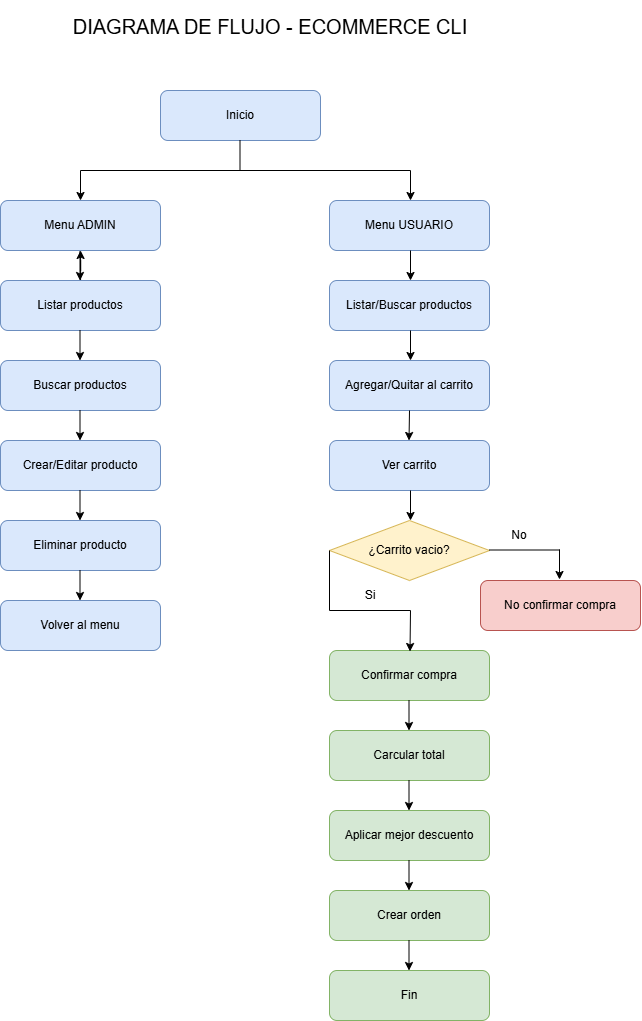

The diagram above was exported from draw.io. Its source (the exported page's mxGraphModel, read from the mxfile embedded in the PNG):
<mxGraphModel dx="1683" dy="3367" grid="1" gridSize="10" guides="1" tooltips="1" connect="1" arrows="1" fold="1" page="1" pageScale="1" pageWidth="827" pageHeight="1169" math="0" shadow="0">
  <root>
    <mxCell id="0" />
    <mxCell id="1" parent="0" />
    <mxCell id="u0LZjy8Cgyz9JscygoYj-1" parent="1" style="rounded=1;whiteSpace=wrap;html=1;fillColor=#dae8fc;strokeColor=#6c8ebf;" value="Inicio" vertex="1">
      <mxGeometry height="50" width="160" x="310" y="-1130" as="geometry" />
    </mxCell>
    <mxCell id="u0LZjy8Cgyz9JscygoYj-2" edge="1" parent="1" style="endArrow=none;html=1;rounded=0;" value="">
      <mxGeometry height="50" relative="1" width="50" as="geometry">
        <mxPoint x="230" y="-1050" as="sourcePoint" />
        <mxPoint x="560" y="-1050" as="targetPoint" />
      </mxGeometry>
    </mxCell>
    <mxCell id="u0LZjy8Cgyz9JscygoYj-3" edge="1" parent="1" style="endArrow=none;html=1;rounded=0;" value="">
      <mxGeometry height="50" relative="1" width="50" as="geometry">
        <mxPoint x="389.5" y="-1050" as="sourcePoint" />
        <mxPoint x="389.5" y="-1080" as="targetPoint" />
      </mxGeometry>
    </mxCell>
    <mxCell id="u0LZjy8Cgyz9JscygoYj-4" edge="1" parent="1" style="endArrow=classic;html=1;rounded=0;" value="">
      <mxGeometry height="50" relative="1" width="50" as="geometry">
        <mxPoint x="230" y="-1050" as="sourcePoint" />
        <mxPoint x="230" y="-1020" as="targetPoint" />
      </mxGeometry>
    </mxCell>
    <mxCell id="u0LZjy8Cgyz9JscygoYj-5" edge="1" parent="1" style="endArrow=classic;html=1;rounded=0;" value="">
      <mxGeometry height="50" relative="1" width="50" as="geometry">
        <mxPoint x="560" y="-1050" as="sourcePoint" />
        <mxPoint x="560" y="-1020" as="targetPoint" />
      </mxGeometry>
    </mxCell>
    <mxCell id="u0LZjy8Cgyz9JscygoYj-7" edge="1" parent="1" style="endArrow=classic;html=1;rounded=0;" value="">
      <mxGeometry height="50" relative="1" width="50" as="geometry">
        <mxPoint x="229.5" y="-970" as="sourcePoint" />
        <mxPoint x="229.5" y="-940" as="targetPoint" />
      </mxGeometry>
    </mxCell>
    <mxCell id="u0LZjy8Cgyz9JscygoYj-8" parent="1" style="rounded=1;whiteSpace=wrap;html=1;fillColor=#dae8fc;strokeColor=#6c8ebf;" value="Menu ADMIN" vertex="1">
      <mxGeometry height="50" width="160" x="150" y="-1020" as="geometry" />
    </mxCell>
    <mxCell id="u0LZjy8Cgyz9JscygoYj-9" parent="1" style="rounded=1;whiteSpace=wrap;html=1;fillColor=#dae8fc;strokeColor=#6c8ebf;" value="Menu USUARIO" vertex="1">
      <mxGeometry height="50" width="160" x="479" y="-1020" as="geometry" />
    </mxCell>
    <mxCell id="u0LZjy8Cgyz9JscygoYj-10" edge="1" parent="1" style="endArrow=classic;html=1;rounded=0;" value="">
      <mxGeometry height="50" relative="1" width="50" as="geometry">
        <mxPoint x="560" y="-970" as="sourcePoint" />
        <mxPoint x="560" y="-940" as="targetPoint" />
      </mxGeometry>
    </mxCell>
    <mxCell id="u0LZjy8Cgyz9JscygoYj-25" edge="1" parent="1" source="u0LZjy8Cgyz9JscygoYj-11" style="edgeStyle=orthogonalEdgeStyle;rounded=0;orthogonalLoop=1;jettySize=auto;html=1;" target="u0LZjy8Cgyz9JscygoYj-8" value="">
      <mxGeometry relative="1" as="geometry" />
    </mxCell>
    <mxCell id="u0LZjy8Cgyz9JscygoYj-11" parent="1" style="rounded=1;whiteSpace=wrap;html=1;fillColor=#dae8fc;strokeColor=#6c8ebf;" value="Listar productos" vertex="1">
      <mxGeometry height="50" width="160" x="150" y="-940" as="geometry" />
    </mxCell>
    <mxCell id="u0LZjy8Cgyz9JscygoYj-12" parent="1" style="rounded=1;whiteSpace=wrap;html=1;fillColor=#dae8fc;strokeColor=#6c8ebf;" value="Listar/Buscar productos" vertex="1">
      <mxGeometry height="50" width="160" x="479" y="-940" as="geometry" />
    </mxCell>
    <mxCell id="u0LZjy8Cgyz9JscygoYj-13" parent="1" style="rounded=1;whiteSpace=wrap;html=1;fillColor=#dae8fc;strokeColor=#6c8ebf;" value="Ver carrito" vertex="1">
      <mxGeometry height="50" width="160" x="479" y="-780" as="geometry" />
    </mxCell>
    <mxCell id="u0LZjy8Cgyz9JscygoYj-14" parent="1" style="rounded=1;whiteSpace=wrap;html=1;fillColor=#dae8fc;strokeColor=#6c8ebf;" value="Agregar/Quitar al carrito" vertex="1">
      <mxGeometry height="50" width="160" x="479" y="-860" as="geometry" />
    </mxCell>
    <mxCell id="u0LZjy8Cgyz9JscygoYj-15" parent="1" style="rounded=1;whiteSpace=wrap;html=1;fillColor=#dae8fc;strokeColor=#6c8ebf;" value="Crear/Editar producto" vertex="1">
      <mxGeometry height="50" width="160" x="150" y="-780" as="geometry" />
    </mxCell>
    <mxCell id="u0LZjy8Cgyz9JscygoYj-16" parent="1" style="rounded=1;whiteSpace=wrap;html=1;fillColor=#dae8fc;strokeColor=#6c8ebf;" value="Buscar productos" vertex="1">
      <mxGeometry height="50" width="160" x="150" y="-860" as="geometry" />
    </mxCell>
    <mxCell id="u0LZjy8Cgyz9JscygoYj-17" parent="1" style="rounded=1;whiteSpace=wrap;html=1;fillColor=#dae8fc;strokeColor=#6c8ebf;" value="Eliminar producto" vertex="1">
      <mxGeometry height="50" width="160" x="150" y="-700" as="geometry" />
    </mxCell>
    <mxCell id="u0LZjy8Cgyz9JscygoYj-19" parent="1" style="rounded=1;whiteSpace=wrap;html=1;fillColor=#dae8fc;strokeColor=#6c8ebf;" value="Volver al menu" vertex="1">
      <mxGeometry height="50" width="160" x="150" y="-620" as="geometry" />
    </mxCell>
    <mxCell id="u0LZjy8Cgyz9JscygoYj-21" parent="1" style="rhombus;whiteSpace=wrap;html=1;fillColor=#fff2cc;strokeColor=#d6b656;" value="¿Carrito vacio?" vertex="1">
      <mxGeometry height="60" width="160" x="479" y="-700" as="geometry" />
    </mxCell>
    <mxCell id="u0LZjy8Cgyz9JscygoYj-22" edge="1" parent="1" style="endArrow=classic;html=1;rounded=0;" value="">
      <mxGeometry height="50" relative="1" width="50" as="geometry">
        <mxPoint x="560" y="-890" as="sourcePoint" />
        <mxPoint x="560" y="-860" as="targetPoint" />
      </mxGeometry>
    </mxCell>
    <mxCell id="u0LZjy8Cgyz9JscygoYj-24" edge="1" parent="1" style="endArrow=classic;html=1;rounded=0;" value="">
      <mxGeometry height="50" relative="1" width="50" as="geometry">
        <mxPoint x="560" y="-730" as="sourcePoint" />
        <mxPoint x="560" y="-700" as="targetPoint" />
      </mxGeometry>
    </mxCell>
    <mxCell id="u0LZjy8Cgyz9JscygoYj-26" edge="1" parent="1" style="endArrow=classic;html=1;rounded=0;" value="">
      <mxGeometry height="50" relative="1" width="50" as="geometry">
        <mxPoint x="229.5" y="-890" as="sourcePoint" />
        <mxPoint x="229.5" y="-860" as="targetPoint" />
      </mxGeometry>
    </mxCell>
    <mxCell id="u0LZjy8Cgyz9JscygoYj-27" edge="1" parent="1" style="endArrow=classic;html=1;rounded=0;" value="">
      <mxGeometry height="50" relative="1" width="50" as="geometry">
        <mxPoint x="229.5" y="-810" as="sourcePoint" />
        <mxPoint x="229.5" y="-780" as="targetPoint" />
      </mxGeometry>
    </mxCell>
    <mxCell id="u0LZjy8Cgyz9JscygoYj-28" edge="1" parent="1" style="endArrow=classic;html=1;rounded=0;" value="">
      <mxGeometry height="50" relative="1" width="50" as="geometry">
        <mxPoint x="229.5" y="-730" as="sourcePoint" />
        <mxPoint x="229.5" y="-700" as="targetPoint" />
      </mxGeometry>
    </mxCell>
    <mxCell id="u0LZjy8Cgyz9JscygoYj-29" edge="1" parent="1" style="endArrow=classic;html=1;rounded=0;" value="">
      <mxGeometry height="50" relative="1" width="50" as="geometry">
        <mxPoint x="229.5" y="-650" as="sourcePoint" />
        <mxPoint x="229.5" y="-620" as="targetPoint" />
      </mxGeometry>
    </mxCell>
    <mxCell id="u0LZjy8Cgyz9JscygoYj-31" edge="1" parent="1" style="endArrow=none;html=1;rounded=0;" value="">
      <mxGeometry height="50" relative="1" width="50" as="geometry">
        <mxPoint x="639" y="-670.5" as="sourcePoint" />
        <mxPoint x="709" y="-670.5" as="targetPoint" />
      </mxGeometry>
    </mxCell>
    <mxCell id="u0LZjy8Cgyz9JscygoYj-32" parent="1" style="text;html=1;whiteSpace=wrap;strokeColor=none;fillColor=none;align=center;verticalAlign=middle;rounded=0;" value="No" vertex="1">
      <mxGeometry height="30" width="60" x="639" y="-700" as="geometry" />
    </mxCell>
    <mxCell id="u0LZjy8Cgyz9JscygoYj-34" edge="1" parent="1" style="endArrow=classic;html=1;rounded=0;" value="">
      <mxGeometry height="50" relative="1" width="50" as="geometry">
        <mxPoint x="709" y="-671" as="sourcePoint" />
        <mxPoint x="709" y="-641" as="targetPoint" />
      </mxGeometry>
    </mxCell>
    <mxCell id="u0LZjy8Cgyz9JscygoYj-35" parent="1" style="rounded=1;whiteSpace=wrap;html=1;fillColor=#f8cecc;strokeColor=#b85450;" value="No confirmar compra" vertex="1">
      <mxGeometry height="50" width="160" x="630" y="-640" as="geometry" />
    </mxCell>
    <mxCell id="u0LZjy8Cgyz9JscygoYj-36" parent="1" style="rounded=1;whiteSpace=wrap;html=1;fillColor=#d5e8d4;strokeColor=#82b366;" value="Confirmar compra" vertex="1">
      <mxGeometry height="50" width="160" x="479" y="-570" as="geometry" />
    </mxCell>
    <mxCell id="u0LZjy8Cgyz9JscygoYj-38" edge="1" parent="1" style="endArrow=classic;html=1;rounded=0;" value="">
      <mxGeometry height="50" relative="1" width="50" as="geometry">
        <mxPoint x="560" y="-610" as="sourcePoint" />
        <mxPoint x="559.5" y="-569" as="targetPoint" />
      </mxGeometry>
    </mxCell>
    <mxCell id="u0LZjy8Cgyz9JscygoYj-39" edge="1" parent="1" style="endArrow=none;html=1;rounded=0;" value="">
      <mxGeometry height="50" relative="1" width="50" as="geometry">
        <mxPoint x="479" y="-610" as="sourcePoint" />
        <mxPoint x="479" y="-670" as="targetPoint" />
      </mxGeometry>
    </mxCell>
    <mxCell id="u0LZjy8Cgyz9JscygoYj-40" edge="1" parent="1" style="endArrow=none;html=1;rounded=0;" value="">
      <mxGeometry height="50" relative="1" width="50" as="geometry">
        <mxPoint x="479" y="-610" as="sourcePoint" />
        <mxPoint x="560" y="-610" as="targetPoint" />
      </mxGeometry>
    </mxCell>
    <mxCell id="u0LZjy8Cgyz9JscygoYj-41" parent="1" style="text;html=1;whiteSpace=wrap;strokeColor=none;fillColor=none;align=center;verticalAlign=middle;rounded=0;" value="Si" vertex="1">
      <mxGeometry height="30" width="60" x="490" y="-640" as="geometry" />
    </mxCell>
    <mxCell id="u0LZjy8Cgyz9JscygoYj-44" edge="1" parent="1" style="endArrow=classic;html=1;rounded=0;" value="">
      <mxGeometry height="50" relative="1" width="50" as="geometry">
        <mxPoint x="559" y="-810" as="sourcePoint" />
        <mxPoint x="558.5" y="-780" as="targetPoint" />
      </mxGeometry>
    </mxCell>
    <mxCell id="u0LZjy8Cgyz9JscygoYj-45" parent="1" style="rounded=1;whiteSpace=wrap;html=1;fillColor=#d5e8d4;strokeColor=#82b366;" value="Carcular total" vertex="1">
      <mxGeometry height="50" width="160" x="479" y="-490" as="geometry" />
    </mxCell>
    <mxCell id="u0LZjy8Cgyz9JscygoYj-46" parent="1" style="rounded=1;whiteSpace=wrap;html=1;fillColor=#d5e8d4;strokeColor=#82b366;" value="Aplicar mejor descuento" vertex="1">
      <mxGeometry height="50" width="160" x="479" y="-410" as="geometry" />
    </mxCell>
    <mxCell id="u0LZjy8Cgyz9JscygoYj-47" parent="1" style="rounded=1;whiteSpace=wrap;html=1;fillColor=#d5e8d4;strokeColor=#82b366;" value="Crear orden" vertex="1">
      <mxGeometry height="50" width="160" x="479" y="-330" as="geometry" />
    </mxCell>
    <mxCell id="u0LZjy8Cgyz9JscygoYj-49" parent="1" style="rounded=1;whiteSpace=wrap;html=1;fillColor=#d5e8d4;strokeColor=#82b366;" value="Fin" vertex="1">
      <mxGeometry height="50" width="160" x="479" y="-250" as="geometry" />
    </mxCell>
    <mxCell id="u0LZjy8Cgyz9JscygoYj-51" edge="1" parent="1" style="endArrow=classic;html=1;rounded=0;" value="">
      <mxGeometry height="50" relative="1" width="50" as="geometry">
        <mxPoint x="558.5" y="-520" as="sourcePoint" />
        <mxPoint x="558.5" y="-490" as="targetPoint" />
      </mxGeometry>
    </mxCell>
    <mxCell id="u0LZjy8Cgyz9JscygoYj-52" edge="1" parent="1" style="endArrow=classic;html=1;rounded=0;" value="">
      <mxGeometry height="50" relative="1" width="50" as="geometry">
        <mxPoint x="558.5" y="-440" as="sourcePoint" />
        <mxPoint x="558.5" y="-410" as="targetPoint" />
      </mxGeometry>
    </mxCell>
    <mxCell id="u0LZjy8Cgyz9JscygoYj-53" edge="1" parent="1" style="endArrow=classic;html=1;rounded=0;" value="">
      <mxGeometry height="50" relative="1" width="50" as="geometry">
        <mxPoint x="558.5" y="-360" as="sourcePoint" />
        <mxPoint x="558.5" y="-330" as="targetPoint" />
      </mxGeometry>
    </mxCell>
    <mxCell id="u0LZjy8Cgyz9JscygoYj-54" edge="1" parent="1" style="endArrow=classic;html=1;rounded=0;" value="">
      <mxGeometry height="50" relative="1" width="50" as="geometry">
        <mxPoint x="558.5" y="-280" as="sourcePoint" />
        <mxPoint x="558.5" y="-250" as="targetPoint" />
      </mxGeometry>
    </mxCell>
    <mxCell id="u0LZjy8Cgyz9JscygoYj-55" parent="1" style="text;html=1;whiteSpace=wrap;strokeColor=none;fillColor=none;align=center;verticalAlign=middle;rounded=0;" value="&lt;font style=&quot;font-size: 20px;&quot;&gt;DIAGRAMA DE FLUJO - ECOMMERCE CLI&lt;/font&gt;" vertex="1">
      <mxGeometry height="51" width="520" x="160" y="-1220" as="geometry" />
    </mxCell>
  </root>
</mxGraphModel>